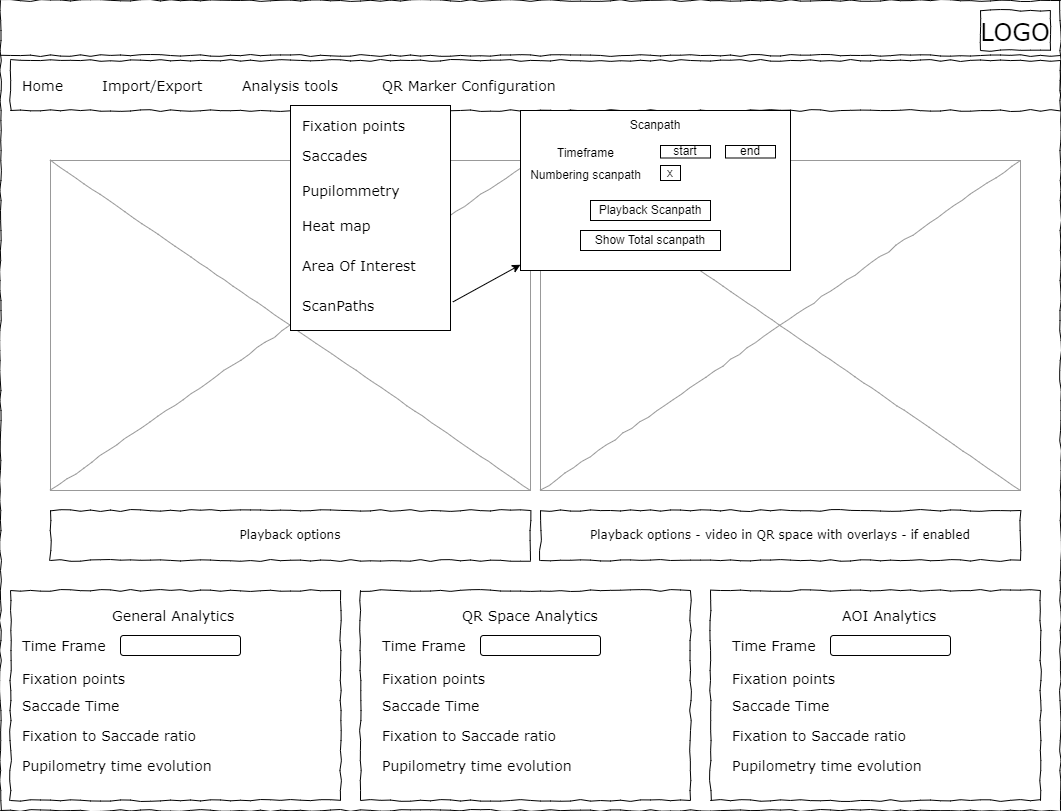

The diagram above was exported from draw.io. Its source (the exported page's mxGraphModel, read from the mxfile embedded in the PNG):
<mxGraphModel dx="2058" dy="1188" grid="1" gridSize="10" guides="1" tooltips="1" connect="1" arrows="1" fold="1" page="1" pageScale="1" pageWidth="1100" pageHeight="850" background="#ffffff" math="0" shadow="0">
  <root>
    <mxCell id="0" />
    <mxCell id="1" parent="0" />
    <mxCell id="677b7b8949515195-1" value="" style="whiteSpace=wrap;html=1;rounded=0;shadow=0;labelBackgroundColor=none;strokeColor=#000000;strokeWidth=1;fillColor=none;fontFamily=Verdana;fontSize=12;fontColor=#000000;align=center;comic=1;" parent="1" vertex="1">
      <mxGeometry x="20" y="20" width="1060" height="810" as="geometry" />
    </mxCell>
    <mxCell id="677b7b8949515195-2" value="&lt;font style=&quot;font-size: 24px;&quot;&gt;LOGO&lt;/font&gt;" style="whiteSpace=wrap;html=1;rounded=0;shadow=0;labelBackgroundColor=none;strokeWidth=1;fontFamily=Verdana;fontSize=28;align=center;comic=1;" parent="1" vertex="1">
      <mxGeometry x="1000" y="30" width="70" height="40" as="geometry" />
    </mxCell>
    <mxCell id="677b7b8949515195-8" value="" style="whiteSpace=wrap;html=1;rounded=0;shadow=0;labelBackgroundColor=none;strokeWidth=1;fillColor=none;fontFamily=Verdana;fontSize=12;align=center;comic=1;" parent="1" vertex="1">
      <mxGeometry x="30" y="610" width="330" height="210" as="geometry" />
    </mxCell>
    <mxCell id="677b7b8949515195-9" value="" style="line;strokeWidth=1;html=1;rounded=0;shadow=0;labelBackgroundColor=none;fillColor=none;fontFamily=Verdana;fontSize=14;fontColor=#000000;align=center;comic=1;" parent="1" vertex="1">
      <mxGeometry x="20" y="70" width="1060" height="10" as="geometry" />
    </mxCell>
    <mxCell id="677b7b8949515195-10" value="" style="whiteSpace=wrap;html=1;rounded=0;shadow=0;labelBackgroundColor=none;strokeWidth=1;fillColor=none;fontFamily=Verdana;fontSize=12;align=center;comic=1;" parent="1" vertex="1">
      <mxGeometry x="30" y="80" width="1050" height="50" as="geometry" />
    </mxCell>
    <mxCell id="677b7b8949515195-11" value="Home" style="text;html=1;points=[];align=left;verticalAlign=top;spacingTop=-4;fontSize=14;fontFamily=Verdana" parent="1" vertex="1">
      <mxGeometry x="40" y="95" width="60" height="15" as="geometry" />
    </mxCell>
    <mxCell id="677b7b8949515195-12" value="Import/Export" style="text;html=1;points=[];align=left;verticalAlign=top;spacingTop=-4;fontSize=14;fontFamily=Verdana" parent="1" vertex="1">
      <mxGeometry x="120" y="95" width="60" height="20" as="geometry" />
    </mxCell>
    <mxCell id="677b7b8949515195-13" value="Analysis tools" style="text;html=1;points=[];align=left;verticalAlign=top;spacingTop=-4;fontSize=14;fontFamily=Verdana" parent="1" vertex="1">
      <mxGeometry x="260" y="95" width="60" height="20" as="geometry" />
    </mxCell>
    <mxCell id="677b7b8949515195-14" value="QR Marker Configuration&amp;nbsp;" style="text;html=1;points=[];align=left;verticalAlign=top;spacingTop=-4;fontSize=14;fontFamily=Verdana" parent="1" vertex="1">
      <mxGeometry x="400" y="95" width="60" height="20" as="geometry" />
    </mxCell>
    <mxCell id="677b7b8949515195-16" value="" style="verticalLabelPosition=bottom;shadow=0;dashed=0;align=center;html=1;verticalAlign=top;strokeWidth=1;shape=mxgraph.mockup.graphics.simpleIcon;strokeColor=#999999;rounded=0;labelBackgroundColor=none;fontFamily=Verdana;fontSize=14;fontColor=#000000;comic=1;" parent="1" vertex="1">
      <mxGeometry x="70" y="180" width="480" height="330" as="geometry" />
    </mxCell>
    <mxCell id="qwBX4drv_svDkVCXMGxv-3" value="Playback options" style="whiteSpace=wrap;html=1;rounded=0;shadow=0;labelBackgroundColor=none;strokeWidth=1;fillColor=none;fontFamily=Verdana;fontSize=12;align=center;comic=1;" parent="1" vertex="1">
      <mxGeometry x="70" y="530" width="480" height="50" as="geometry" />
    </mxCell>
    <mxCell id="qwBX4drv_svDkVCXMGxv-4" value="General Analytics&amp;nbsp;" style="text;html=1;points=[];align=left;verticalAlign=top;spacingTop=-4;fontSize=14;fontFamily=Verdana" parent="1" vertex="1">
      <mxGeometry x="130" y="625" width="60" height="15" as="geometry" />
    </mxCell>
    <mxCell id="qwBX4drv_svDkVCXMGxv-5" value="Time Frame&amp;nbsp;" style="text;html=1;points=[];align=left;verticalAlign=top;spacingTop=-4;fontSize=14;fontFamily=Verdana" parent="1" vertex="1">
      <mxGeometry x="40" y="655" width="60" height="15" as="geometry" />
    </mxCell>
    <mxCell id="qwBX4drv_svDkVCXMGxv-7" value="Fixation points&amp;nbsp;" style="text;html=1;points=[];align=left;verticalAlign=top;spacingTop=-4;fontSize=14;fontFamily=Verdana" parent="1" vertex="1">
      <mxGeometry x="40" y="687.5" width="60" height="15" as="geometry" />
    </mxCell>
    <mxCell id="qwBX4drv_svDkVCXMGxv-8" value="Saccade Time" style="text;html=1;points=[];align=left;verticalAlign=top;spacingTop=-4;fontSize=14;fontFamily=Verdana" parent="1" vertex="1">
      <mxGeometry x="40" y="715" width="60" height="15" as="geometry" />
    </mxCell>
    <mxCell id="qwBX4drv_svDkVCXMGxv-9" value="Fixation to Saccade ratio" style="text;html=1;points=[];align=left;verticalAlign=top;spacingTop=-4;fontSize=14;fontFamily=Verdana" parent="1" vertex="1">
      <mxGeometry x="40" y="745" width="60" height="15" as="geometry" />
    </mxCell>
    <mxCell id="qwBX4drv_svDkVCXMGxv-10" value="" style="rounded=1;whiteSpace=wrap;html=1;" parent="1" vertex="1">
      <mxGeometry x="140" y="655" width="120" height="20" as="geometry" />
    </mxCell>
    <mxCell id="qwBX4drv_svDkVCXMGxv-11" value="" style="whiteSpace=wrap;html=1;rounded=0;shadow=0;labelBackgroundColor=none;strokeWidth=1;fillColor=none;fontFamily=Verdana;fontSize=12;align=center;comic=1;" parent="1" vertex="1">
      <mxGeometry x="380" y="610" width="330" height="210" as="geometry" />
    </mxCell>
    <mxCell id="qwBX4drv_svDkVCXMGxv-19" value="QR Space Analytics" style="text;html=1;points=[];align=left;verticalAlign=top;spacingTop=-4;fontSize=14;fontFamily=Verdana" parent="1" vertex="1">
      <mxGeometry x="480" y="625" width="60" height="15" as="geometry" />
    </mxCell>
    <mxCell id="qwBX4drv_svDkVCXMGxv-20" value="Time Frame&amp;nbsp;" style="text;html=1;points=[];align=left;verticalAlign=top;spacingTop=-4;fontSize=14;fontFamily=Verdana" parent="1" vertex="1">
      <mxGeometry x="400" y="655" width="60" height="15" as="geometry" />
    </mxCell>
    <mxCell id="qwBX4drv_svDkVCXMGxv-21" value="Fixation points&amp;nbsp;" style="text;html=1;points=[];align=left;verticalAlign=top;spacingTop=-4;fontSize=14;fontFamily=Verdana" parent="1" vertex="1">
      <mxGeometry x="400" y="687.5" width="60" height="15" as="geometry" />
    </mxCell>
    <mxCell id="qwBX4drv_svDkVCXMGxv-22" value="Saccade Time" style="text;html=1;points=[];align=left;verticalAlign=top;spacingTop=-4;fontSize=14;fontFamily=Verdana" parent="1" vertex="1">
      <mxGeometry x="400" y="715" width="60" height="15" as="geometry" />
    </mxCell>
    <mxCell id="qwBX4drv_svDkVCXMGxv-23" value="Fixation to Saccade ratio" style="text;html=1;points=[];align=left;verticalAlign=top;spacingTop=-4;fontSize=14;fontFamily=Verdana" parent="1" vertex="1">
      <mxGeometry x="400" y="745" width="60" height="15" as="geometry" />
    </mxCell>
    <mxCell id="qwBX4drv_svDkVCXMGxv-24" value="" style="rounded=1;whiteSpace=wrap;html=1;" parent="1" vertex="1">
      <mxGeometry x="500" y="655" width="120" height="20" as="geometry" />
    </mxCell>
    <mxCell id="qwBX4drv_svDkVCXMGxv-25" value="" style="whiteSpace=wrap;html=1;rounded=0;shadow=0;labelBackgroundColor=none;strokeWidth=1;fillColor=none;fontFamily=Verdana;fontSize=12;align=center;comic=1;" parent="1" vertex="1">
      <mxGeometry x="730" y="610" width="330" height="210" as="geometry" />
    </mxCell>
    <mxCell id="qwBX4drv_svDkVCXMGxv-26" value="AOI Analytics" style="text;html=1;points=[];align=left;verticalAlign=top;spacingTop=-4;fontSize=14;fontFamily=Verdana" parent="1" vertex="1">
      <mxGeometry x="860" y="625" width="60" height="15" as="geometry" />
    </mxCell>
    <mxCell id="qwBX4drv_svDkVCXMGxv-27" value="Time Frame&amp;nbsp;" style="text;html=1;points=[];align=left;verticalAlign=top;spacingTop=-4;fontSize=14;fontFamily=Verdana" parent="1" vertex="1">
      <mxGeometry x="750" y="655" width="60" height="15" as="geometry" />
    </mxCell>
    <mxCell id="qwBX4drv_svDkVCXMGxv-28" value="Fixation points&amp;nbsp;" style="text;html=1;points=[];align=left;verticalAlign=top;spacingTop=-4;fontSize=14;fontFamily=Verdana" parent="1" vertex="1">
      <mxGeometry x="750" y="687.5" width="60" height="15" as="geometry" />
    </mxCell>
    <mxCell id="qwBX4drv_svDkVCXMGxv-29" value="Saccade Time" style="text;html=1;points=[];align=left;verticalAlign=top;spacingTop=-4;fontSize=14;fontFamily=Verdana" parent="1" vertex="1">
      <mxGeometry x="750" y="715" width="60" height="15" as="geometry" />
    </mxCell>
    <mxCell id="qwBX4drv_svDkVCXMGxv-30" value="Fixation to Saccade ratio" style="text;html=1;points=[];align=left;verticalAlign=top;spacingTop=-4;fontSize=14;fontFamily=Verdana" parent="1" vertex="1">
      <mxGeometry x="750" y="745" width="60" height="15" as="geometry" />
    </mxCell>
    <mxCell id="qwBX4drv_svDkVCXMGxv-31" value="" style="rounded=1;whiteSpace=wrap;html=1;" parent="1" vertex="1">
      <mxGeometry x="850" y="655" width="120" height="20" as="geometry" />
    </mxCell>
    <mxCell id="qwBX4drv_svDkVCXMGxv-34" value="Pupilometry time evolution" style="text;html=1;points=[];align=left;verticalAlign=top;spacingTop=-4;fontSize=14;fontFamily=Verdana" parent="1" vertex="1">
      <mxGeometry x="40" y="775" width="60" height="15" as="geometry" />
    </mxCell>
    <mxCell id="qwBX4drv_svDkVCXMGxv-36" value="Pupilometry time evolution" style="text;html=1;points=[];align=left;verticalAlign=top;spacingTop=-4;fontSize=14;fontFamily=Verdana" parent="1" vertex="1">
      <mxGeometry x="400" y="775" width="60" height="15" as="geometry" />
    </mxCell>
    <mxCell id="qwBX4drv_svDkVCXMGxv-37" value="Pupilometry time evolution" style="text;html=1;points=[];align=left;verticalAlign=top;spacingTop=-4;fontSize=14;fontFamily=Verdana" parent="1" vertex="1">
      <mxGeometry x="750" y="775" width="60" height="15" as="geometry" />
    </mxCell>
    <mxCell id="qwBX4drv_svDkVCXMGxv-38" value="" style="verticalLabelPosition=bottom;shadow=0;dashed=0;align=center;html=1;verticalAlign=top;strokeWidth=1;shape=mxgraph.mockup.graphics.simpleIcon;strokeColor=#999999;rounded=0;labelBackgroundColor=none;fontFamily=Verdana;fontSize=14;fontColor=#000000;comic=1;" parent="1" vertex="1">
      <mxGeometry x="560" y="180" width="480" height="330" as="geometry" />
    </mxCell>
    <mxCell id="qwBX4drv_svDkVCXMGxv-39" value="Playback options - video in QR space with overlays - if enabled" style="whiteSpace=wrap;html=1;rounded=0;shadow=0;labelBackgroundColor=none;strokeWidth=1;fillColor=none;fontFamily=Verdana;fontSize=12;align=center;comic=1;" parent="1" vertex="1">
      <mxGeometry x="560" y="530" width="480" height="50" as="geometry" />
    </mxCell>
    <mxCell id="qwBX4drv_svDkVCXMGxv-40" value="" style="rounded=0;whiteSpace=wrap;html=1;" parent="1" vertex="1">
      <mxGeometry x="310" y="125" width="160" height="225" as="geometry" />
    </mxCell>
    <mxCell id="qwBX4drv_svDkVCXMGxv-41" value="Fixation points" style="text;html=1;points=[];align=left;verticalAlign=top;spacingTop=-4;fontSize=14;fontFamily=Verdana" parent="1" vertex="1">
      <mxGeometry x="320" y="135" width="60" height="15" as="geometry" />
    </mxCell>
    <mxCell id="qwBX4drv_svDkVCXMGxv-42" value="Saccades" style="text;html=1;points=[];align=left;verticalAlign=top;spacingTop=-4;fontSize=14;fontFamily=Verdana" parent="1" vertex="1">
      <mxGeometry x="320" y="165" width="60" height="15" as="geometry" />
    </mxCell>
    <mxCell id="qwBX4drv_svDkVCXMGxv-43" value="Pupilommetry" style="text;html=1;points=[];align=left;verticalAlign=top;spacingTop=-4;fontSize=14;fontFamily=Verdana" parent="1" vertex="1">
      <mxGeometry x="320" y="200" width="60" height="15" as="geometry" />
    </mxCell>
    <mxCell id="qwBX4drv_svDkVCXMGxv-44" value="Heat map" style="text;html=1;points=[];align=left;verticalAlign=top;spacingTop=-4;fontSize=14;fontFamily=Verdana" parent="1" vertex="1">
      <mxGeometry x="320" y="235" width="60" height="15" as="geometry" />
    </mxCell>
    <mxCell id="qwBX4drv_svDkVCXMGxv-45" value="Area Of Interest" style="text;html=1;points=[];align=left;verticalAlign=top;spacingTop=-4;fontSize=14;fontFamily=Verdana" parent="1" vertex="1">
      <mxGeometry x="320" y="275" width="120" height="40" as="geometry" />
    </mxCell>
    <mxCell id="qwBX4drv_svDkVCXMGxv-46" value="ScanPaths" style="text;html=1;points=[];align=left;verticalAlign=top;spacingTop=-4;fontSize=14;fontFamily=Verdana" parent="1" vertex="1">
      <mxGeometry x="320" y="315" width="60" height="15" as="geometry" />
    </mxCell>
    <mxCell id="DGjHxEZLVoVTAHSdxR3i-1" value="" style="rounded=0;whiteSpace=wrap;html=1;" parent="1" vertex="1">
      <mxGeometry x="540" y="130" width="270" height="160" as="geometry" />
    </mxCell>
    <mxCell id="DGjHxEZLVoVTAHSdxR3i-3" value="Scanpath" style="text;html=1;strokeColor=none;fillColor=none;align=center;verticalAlign=middle;whiteSpace=wrap;rounded=0;" parent="1" vertex="1">
      <mxGeometry x="600" y="130" width="150" height="30" as="geometry" />
    </mxCell>
    <mxCell id="DGjHxEZLVoVTAHSdxR3i-5" value="Numbering scanpath" style="text;html=1;align=center;verticalAlign=middle;resizable=0;points=[];autosize=1;strokeColor=none;fillColor=none;" parent="1" vertex="1">
      <mxGeometry x="540" y="180" width="130" height="30" as="geometry" />
    </mxCell>
    <mxCell id="DGjHxEZLVoVTAHSdxR3i-6" value="Playback Scanpath" style="rounded=0;whiteSpace=wrap;html=1;" parent="1" vertex="1">
      <mxGeometry x="610" y="220" width="120" height="20" as="geometry" />
    </mxCell>
    <mxCell id="DGjHxEZLVoVTAHSdxR3i-7" value="x" style="rounded=0;whiteSpace=wrap;html=1;" parent="1" vertex="1">
      <mxGeometry x="680" y="185" width="20" height="15" as="geometry" />
    </mxCell>
    <mxCell id="DGjHxEZLVoVTAHSdxR3i-9" value="" style="endArrow=classic;html=1;rounded=0;exitX=1.015;exitY=0.873;exitDx=0;exitDy=0;exitPerimeter=0;" parent="1" source="qwBX4drv_svDkVCXMGxv-40" target="DGjHxEZLVoVTAHSdxR3i-1" edge="1">
      <mxGeometry width="50" height="50" relative="1" as="geometry">
        <mxPoint x="550" y="280" as="sourcePoint" />
        <mxPoint x="600" y="230" as="targetPoint" />
      </mxGeometry>
    </mxCell>
    <mxCell id="DGjHxEZLVoVTAHSdxR3i-19" value="Timeframe" style="text;html=1;align=center;verticalAlign=middle;resizable=0;points=[];autosize=1;strokeColor=none;fillColor=none;" parent="1" vertex="1">
      <mxGeometry x="565" y="157.5" width="80" height="30" as="geometry" />
    </mxCell>
    <mxCell id="DGjHxEZLVoVTAHSdxR3i-20" value="start" style="rounded=0;whiteSpace=wrap;html=1;" parent="1" vertex="1">
      <mxGeometry x="680" y="165" width="50" height="12.5" as="geometry" />
    </mxCell>
    <mxCell id="DGjHxEZLVoVTAHSdxR3i-21" value="end" style="rounded=0;whiteSpace=wrap;html=1;" parent="1" vertex="1">
      <mxGeometry x="745" y="165" width="50" height="12.5" as="geometry" />
    </mxCell>
    <mxCell id="DGjHxEZLVoVTAHSdxR3i-22" value="Show Total scanpath" style="rounded=0;whiteSpace=wrap;html=1;" parent="1" vertex="1">
      <mxGeometry x="600" y="250" width="140" height="20" as="geometry" />
    </mxCell>
  </root>
</mxGraphModel>